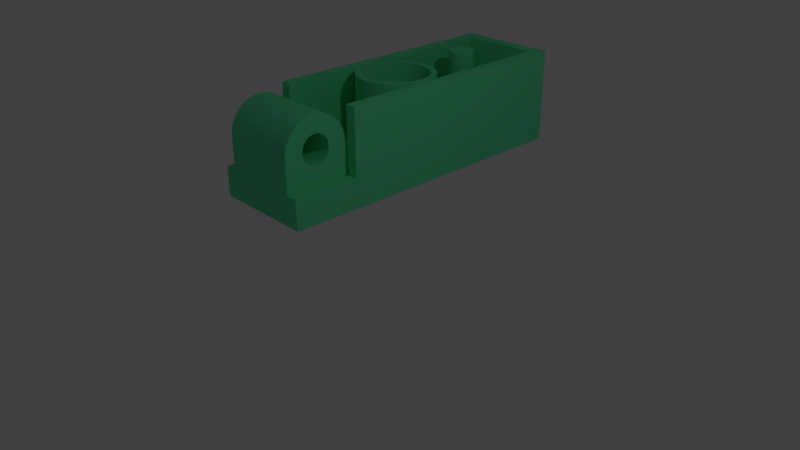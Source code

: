 # Source: knopka1.blend  (saved by Blender 2.78.0; exported with 4.5.12 LTS)
import bpy
from mathutils import Matrix  # noqa: F401  (used for matrix-valued properties, if any)

bpy.ops.wm.read_factory_settings(use_empty=True)
scene = bpy.context.scene
scene.name = 'Scene'

# ---- collections
col_collection_1 = bpy.data.collections.new('Collection 1'); scene.collection.children.link(col_collection_1)

# ---- materials (node trees are filled in below, after node groups)
mat_zel = bpy.data.materials.new('zel')
mat_zel.alpha_threshold = 0.0
mat_zel.use_transparent_shadow = False
mat_zel.diffuse_color = (0.1204, 0.8, 0.3845, 1.0)
mat_zel.roughness = 0.5

# ---- material node trees

# ---- world
world_world = bpy.data.worlds.new('World'); scene.world = world_world
world_world.color = (0.05088, 0.05088, 0.05088)
world_world.use_sun_shadow = False
world_world.sun_shadow_jitter_overblur = 0.0
world_world.cycles.sampling_method = 'MANUAL'

# ---- cameras
cam_camera = bpy.data.cameras.new('Camera')
cam_camera.clip_end = 100.0
cam_camera.lens = 35.0
cam_camera.sensor_width = 32.0
cam_camera.sensor_height = 18.0
cam_camera.ortho_scale = 7.314
cam_camera.dof.focus_distance = 0.0
cam_camera.dof.aperture_fstop = 128.0

# ---- lights
light_lamp = bpy.data.lights.new('Lamp', 'POINT')
light_lamp.transmission_factor = 0.0
light_lamp.cutoff_distance = 30.0
light_lamp.energy = 100.0
light_lamp.shadow_buffer_clip_start = 1.001
light_lamp.shadow_soft_size = 0.1
light_lamp.shadow_maximum_resolution = 0.006
light_lamp.use_absolute_resolution = True

# ---- meshes
me_plane_002 = bpy.data.meshes.new('Plane.002')
me_plane_002.from_pydata([(-0.98, -1.0, -1.012), (0.98, -1.0, -1.012), (-0.98, 1.0, 0.0), (0.98, 1.0, 0.0), (-0.98, -1.0, 0.4495), (0.98, -1.0, 0.4495), (-0.98, 1.0, 0.4495), (0.98, 1.0, 0.4495), (-0.98, 0.59, 0.0), (0.98, 0.5878, 0.0), (-0.98, 0.5914, -1.012), (0.98, 0.5903, -1.012), (0.0, 0.5985, 0.0), (0.7683, 0.5903, -1.012), (0.7683, 0.5878, 0.0), (0.0, 0.5985, 0.0), (-0.7683, 0.59, 0.0), (-0.7683, 0.5914, -1.012), (-0.7683, -0.9171, 0.0), (-0.7683, -0.9171, -1.012), (0.7683, -0.9182, -1.012), (-0.7683, -0.5484, 0.0), (0.7683, -0.5506, 0.0), (0.7683, -0.9193, 0.0), (5.96e-08, 0.2416, 0.0), (0.1473, 0.237, 0.0), (0.2889, 0.2232, 0.0), (0.4195, 0.2009, 0.0), (0.5339, 0.1708, 0.0), (0.6278, 0.1342, 0.0), (0.6976, 0.09246, 0.0), (0.7405, 0.04714, 0.0), (0.7551, 2.98e-07, 0.0), (0.7405, -0.04714, 0.0), (0.6976, -0.09246, 0.0), (0.6278, -0.1342, 0.0), (0.5339, -0.1708, 0.0), (0.4195, -0.2009, 0.0), (0.2889, -0.2232, 0.0), (0.1473, -0.237, 0.0), (-1.49e-08, -0.2416, 0.0), (-0.1473, -0.237, 0.0), (-0.2889, -0.2232, 0.0), (-0.4195, -0.2009, 0.0), (-0.5339, -0.1708, 0.0), (-0.6278, -0.1342, 0.0), (-0.6976, -0.09246, 0.0), (-0.7405, -0.04714, 0.0), (-0.7551, 2.98e-08, 0.0), (-0.7405, 0.04714, 0.0), (-0.6976, 0.09246, 0.0), (-0.6278, 0.1342, 0.0), (-0.5339, 0.1708, 0.0), (-0.4195, 0.2009, 0.0), (-0.2889, 0.2232, 0.0), (-0.1473, 0.237, 0.0), (0.0, 0.1684, 0.3887), (0.1027, 0.1652, 0.3887), (0.2014, 0.1556, 0.3887), (0.2924, 0.14, 0.3887), (0.3721, 0.1191, 0.3887), (0.4376, 0.09356, 0.3887), (0.4862, 0.06444, 0.3887), (0.5161, 0.03285, 0.3887), (0.5262, 1.602e-07, 0.3887), (0.5161, -0.03285, 0.3887), (0.4862, -0.06444, 0.3887), (0.4376, -0.09356, 0.3887), (0.3721, -0.1191, 0.3887), (0.2924, -0.14, 0.3887), (0.2014, -0.1556, 0.3887), (0.1027, -0.1652, 0.3887), (0.0, -0.1684, 0.3887), (-0.1027, -0.1652, 0.3887), (-0.2014, -0.1556, 0.3887), (-0.2924, -0.14, 0.3887), (-0.3721, -0.1191, 0.3887), (-0.4376, -0.09356, 0.3887), (-0.4862, -0.06444, 0.3887), (-0.5161, -0.03285, 0.3887), (-0.5262, 6.054e-09, 0.3887), (-0.5161, 0.03285, 0.3887), (-0.4862, 0.06444, 0.3887), (-0.4376, 0.09356, 0.3887), (-0.3721, 0.1191, 0.3887), (-0.2924, 0.14, 0.3887), (-0.2014, 0.1556, 0.3887), (-0.1027, 0.1652, 0.3887), (3.402e-07, 0.2416, -1.012), (0.1473, 0.237, -1.012), (0.2889, 0.2232, -1.012), (0.4195, 0.2009, -1.012), (0.5339, 0.1709, -1.012), (0.6278, 0.1342, -1.012), (0.6976, 0.09246, -1.012), (0.7405, 0.04714, -1.012), (0.7551, 7.494e-07, -1.012), (0.7405, -0.04714, -1.012), (0.6976, -0.09246, -1.012), (0.6278, -0.1342, -1.012), (0.5339, -0.1708, -1.012), (0.4195, -0.2009, -1.012), (0.2889, -0.2232, -1.012), (0.1473, -0.237, -1.012), (2.656e-07, -0.2416, -1.012), (-0.1473, -0.237, -1.012), (-0.2889, -0.2232, -1.012), (-0.4195, -0.2009, -1.012), (-0.5339, -0.1708, -1.012), (-0.6278, -0.1342, -1.012), (-0.6976, -0.09246, -1.012), (-0.7405, -0.04714, -1.012), (-0.7551, 4.811e-07, -1.012), (-0.7405, 0.04714, -1.012), (-0.6976, 0.09246, -1.012), (-0.6278, 0.1342, -1.012), (-0.5339, 0.1709, -1.012), (-0.4195, 0.2009, -1.012), (-0.2889, 0.2232, -1.012), (-0.1473, 0.237, -1.012), (3.35e-07, 0.2055, -1.012), (0.1253, 0.2015, -1.012), (0.2457, 0.1898, -1.012), (0.3567, 0.1708, -1.012), (0.454, 0.1453, -1.012), (0.5339, 0.1142, -1.012), (0.5932, 0.07863, -1.012), (0.6298, 0.04009, -1.012), (0.6421, 6.364e-07, -1.012), (0.6298, -0.04008, -1.012), (0.5932, -0.07863, -1.012), (0.5339, -0.1142, -1.012), (0.454, -0.1453, -1.012), (0.3567, -0.1708, -1.012), (0.2457, -0.1898, -1.012), (0.1253, -0.2015, -1.012), (3.35e-07, -0.2055, -1.012), (-0.1253, -0.2015, -1.012), (-0.2457, -0.1898, -1.012), (-0.3567, -0.1708, -1.012), (-0.454, -0.1453, -1.012), (-0.5339, -0.1142, -1.012), (-0.5932, -0.07863, -1.012), (-0.6298, -0.04009, -1.012), (-0.6421, 4.483e-07, -1.012), (-0.6298, 0.04009, -1.012), (-0.5932, 0.07863, -1.012), (-0.5339, 0.1142, -1.012), (-0.454, 0.1453, -1.012), (-0.3567, 0.1708, -1.012), (-0.2457, 0.1898, -1.012), (-0.1253, 0.2015, -1.012), (-0.5181, -0.5373, -9.537e-07), (-0.5042, -0.5155, -9.537e-07), (-0.4818, -0.4949, -9.537e-07), (-0.4515, -0.4756, -9.537e-07), (-0.4139, -0.4578, -9.537e-07), (-0.3697, -0.4417, -9.537e-07), (-0.3195, -0.4276, -9.537e-07), (-0.2639, -0.4155, -9.537e-07), (-0.2035, -0.4058, -9.537e-07), (-0.139, -0.3987, -9.537e-07), (-0.07093, -0.3942, 9.537e-07), (1.49e-08, -0.3927, -9.537e-07), (0.07093, -0.3942, -9.537e-07), (0.139, -0.3987, -9.537e-07), (0.2035, -0.4058, 6.676e-06), (0.2639, -0.4155, 6.676e-06), (0.3195, -0.4276, 6.676e-06), (0.3697, -0.4417, -9.537e-07), (0.4139, -0.4578, -9.537e-07), (0.4515, -0.4756, -9.537e-07), (0.4818, -0.4949, 9.537e-07), (0.5042, -0.5155, 9.537e-07), (0.5181, -0.5373, 9.537e-07), (0.5229, -0.56, 9.537e-07), (0.5181, -0.5827, -9.537e-07), (0.5042, -0.6045, -9.537e-07), (0.4818, -0.6251, 6.676e-06), (0.4515, -0.6444, -9.537e-07), (0.4139, -0.6622, -9.537e-07), (0.3697, -0.6783, 9.537e-07), (0.3195, -0.6924, -9.537e-07), (0.2639, -0.7045, -9.537e-07), (0.2035, -0.7142, -9.537e-07), (0.139, -0.7213, -9.537e-07), (0.07093, -0.7258, -9.537e-07), (0.0, -0.7273, -9.537e-07), (-0.07093, -0.7258, -9.537e-07), (-0.139, -0.7213, -9.537e-07), (-0.2035, -0.7142, -9.537e-07), (-0.2639, -0.7045, -9.537e-07), (-0.3195, -0.6924, -9.537e-07), (-0.3697, -0.6783, -9.537e-07), (-0.4139, -0.6622, -9.537e-07), (-0.4515, -0.6444, -9.537e-07), (-0.4818, -0.6251, -9.537e-07), (-0.5042, -0.6045, -9.537e-07), (-0.5181, -0.5827, -9.537e-07), (-0.5229, -0.56, -9.537e-07), (-0.2477, -0.5491, -1.087), (-0.2411, -0.5387, -1.087), (-0.2303, -0.5289, -1.087), (-0.2159, -0.5196, -1.087), (-0.1979, -0.5111, -1.087), (-0.1768, -0.5034, -1.087), (-0.1528, -0.4967, -1.087), (-0.1262, -0.4909, -1.087), (-0.09729, -0.4863, -1.087), (-0.06645, -0.4829, -1.087), (-0.03392, -0.4807, -1.087), (2.98e-08, -0.48, -1.087), (0.03392, -0.4807, -1.087), (0.06645, -0.4829, -1.087), (0.09729, -0.4863, -1.087), (0.1262, -0.4909, -1.087), (0.1528, -0.4967, -1.087), (0.1768, -0.5034, -1.087), (0.1979, -0.5111, -1.087), (0.2159, -0.5196, -1.087), (0.2303, -0.5289, -1.087), (0.2411, -0.5387, -1.087), (0.2477, -0.5491, -1.087), (0.25, -0.56, -1.087), (0.2477, -0.5709, -1.087), (0.2411, -0.5813, -1.087), (0.2303, -0.5911, -1.087), (0.2159, -0.6004, -1.087), (0.1979, -0.6089, -1.087), (0.1768, -0.6166, -1.087), (0.1528, -0.6233, -1.087), (0.1262, -0.6291, -1.087), (0.09729, -0.6337, -1.087), (0.06645, -0.6371, -1.087), (0.03392, -0.6393, -1.087), (2.98e-08, -0.64, -1.087), (-0.03392, -0.6393, -1.087), (-0.06645, -0.6371, -1.087), (-0.09729, -0.6337, -1.087), (-0.1262, -0.6291, -1.087), (-0.1528, -0.6233, -1.087), (-0.1768, -0.6166, -1.087), (-0.1979, -0.6089, -1.087), (-0.2159, -0.6004, -1.087), (-0.2303, -0.5911, -1.087), (-0.2411, -0.5813, -1.087), (-0.2477, -0.5709, -1.087), (-0.25, -0.56, -1.087), (-0.5181, -0.5373, -0.5), (-0.5042, -0.5155, -0.5), (-0.4818, -0.4949, -0.5), (-0.4515, -0.4756, -0.5), (-0.4139, -0.4578, -0.5), (-0.3697, -0.4417, -0.5), (-0.3195, -0.4276, -0.5), (-0.2639, -0.4155, -0.5), (-0.2035, -0.4058, -0.5), (-0.139, -0.3987, -0.5), (-0.07093, -0.3942, -0.5), (1.49e-08, -0.3927, -0.5), (0.07093, -0.3942, -0.5), (0.139, -0.3987, -0.5), (0.2035, -0.4058, -0.5), (0.2639, -0.4155, -0.5), (0.3195, -0.4276, -0.5), (0.3697, -0.4417, -0.5), (0.4139, -0.4578, -0.5), (0.4515, -0.4756, -0.5), (0.4818, -0.4949, -0.5), (0.5042, -0.5155, -0.5), (0.5181, -0.5373, -0.5), (0.5229, -0.56, -0.5), (0.5181, -0.5827, -0.5), (0.5042, -0.6045, -0.5), (0.4818, -0.6251, -0.5), (0.4515, -0.6444, -0.5), (0.4139, -0.6622, -0.5), (0.3697, -0.6783, -0.5), (0.3195, -0.6924, -0.5), (0.2639, -0.7045, -0.5), (0.2035, -0.7142, -0.5), (0.139, -0.7213, -0.5), (0.07093, -0.7258, -0.5), (0.0, -0.7273, -0.5), (-0.07093, -0.7258, -0.5), (-0.139, -0.7213, -0.5), (-0.2035, -0.7142, -0.5), (-0.2639, -0.7045, -0.5), (-0.3195, -0.6924, -0.5), (-0.3697, -0.6783, -0.5), (-0.4139, -0.6622, -0.5), (-0.4515, -0.6444, -0.5), (-0.4818, -0.6251, -0.5), (-0.5042, -0.6045, -0.5), (-0.5181, -0.5827, -0.5), (-0.5229, -0.56, -0.5), (-0.2477, -0.5491, -0.5), (-0.2411, -0.5387, -0.5), (-0.2303, -0.5289, -0.5), (-0.2159, -0.5196, -0.5), (-0.1979, -0.5111, -0.5), (-0.1768, -0.5034, -0.5), (-0.1528, -0.4967, -0.5), (-0.1262, -0.4909, -0.5), (-0.09729, -0.4863, -0.5), (-0.06645, -0.4829, -0.5), (-0.03392, -0.4807, -0.5), (2.98e-08, -0.48, -0.5), (0.03392, -0.4807, -0.5), (0.06645, -0.4829, -0.5), (0.09729, -0.4863, -0.5), (0.1262, -0.4909, -0.5), (0.1528, -0.4967, -0.5), (0.1768, -0.5034, -0.5), (0.1979, -0.5111, -0.5), (0.2159, -0.5196, -0.5), (0.2303, -0.5289, -0.5), (0.2411, -0.5387, -0.5), (0.2477, -0.5491, -0.5), (0.25, -0.56, -0.5), (0.2477, -0.5709, -0.5), (0.2411, -0.5813, -0.5), (0.2303, -0.5911, -0.5), (0.2159, -0.6004, -0.5), (0.1979, -0.6089, -0.5), (0.1768, -0.6166, -0.5), (0.1528, -0.6233, -0.5), (0.1262, -0.6291, -0.5), (0.09729, -0.6337, -0.5), (0.06645, -0.6371, -0.5), (0.03392, -0.6393, -0.5), (2.98e-08, -0.64, -0.5), (-0.03392, -0.6393, -0.5), (-0.06645, -0.6371, -0.5), (-0.09729, -0.6337, -0.5), (-0.1262, -0.6291, -0.5), (-0.1528, -0.6233, -0.5), (-0.1768, -0.6166, -0.5), (-0.1979, -0.6089, -0.5), (-0.2159, -0.6004, -0.5), (-0.2303, -0.5911, -0.5), (-0.2411, -0.5813, -0.5), (-0.2477, -0.5709, -0.5), (-0.25, -0.56, -0.5), (-0.8903, 0.9675, 0.5), (-0.8903, -0.9704, 0.5), (0.8903, -0.9704, 0.5), (0.8903, 0.9675, 0.5)], [(15, 12)], [(3, 7, 5, 1, 11, 9), (0, 4, 6, 2, 8, 10), (2, 6, 7, 3), (1, 5, 4, 0), (14, 22, 32, 31, 30, 29, 28, 27, 26, 25, 24, 55, 54, 53, 52, 51, 50, 49, 48, 21, 16), (6, 4, 345, 344), (17, 16, 21), (22, 13, 20, 23), (8, 16, 17, 10), (11, 13, 14, 9), (14, 13, 22), (3, 9, 14, 16, 8, 2), (23, 20, 19, 18), (19, 17, 21, 18), (10, 17, 19, 20, 13, 11, 1, 0), (53, 117, 116, 52), (112, 113, 114, 115, 116, 117, 118, 119, 88, 89, 90, 91, 92, 93, 94, 95, 96, 97, 128, 127, 126, 125, 124, 123, 122, 121, 120, 151, 150, 149, 148, 147, 146, 145, 144, 111), (76, 140, 141, 77), (80, 81, 82, 83, 84, 85, 86, 87, 56, 57, 58, 59, 60, 61, 62, 63, 64, 65, 66, 67, 68, 69, 70, 71, 72, 73, 74, 75, 76, 77, 78, 79), (97, 98, 99, 100, 101, 102, 103, 104, 105, 106, 107, 108, 109, 110, 111, 144, 143, 142, 141, 140, 139, 138, 137, 136, 135, 134, 133, 132, 131, 130, 129, 128), (27, 91, 90, 26), (77, 141, 142, 78), (54, 118, 117, 53), (28, 92, 91, 27), (78, 142, 143, 79), (55, 119, 118, 54), (29, 93, 92, 28), (79, 143, 144, 80), (24, 88, 119, 55), (30, 94, 93, 29), (80, 144, 145, 81), (31, 95, 94, 30), (81, 145, 146, 82), (32, 96, 95, 31), (82, 146, 147, 83), (56, 120, 121, 57), (33, 97, 96, 32), (83, 147, 148, 84), (57, 121, 122, 58), (34, 98, 97, 33), (84, 148, 149, 85), (58, 122, 123, 59), (35, 99, 98, 34), (85, 149, 150, 86), (59, 123, 124, 60), (36, 100, 99, 35), (86, 150, 151, 87), (60, 124, 125, 61), (37, 101, 100, 36), (87, 151, 120, 56), (61, 125, 126, 62), (38, 102, 101, 37), (62, 126, 127, 63), (39, 103, 102, 38), (63, 127, 128, 64), (40, 104, 103, 39), (64, 128, 129, 65), (41, 105, 104, 40), (65, 129, 130, 66), (42, 106, 105, 41), (66, 130, 131, 67), (43, 107, 106, 42), (67, 131, 132, 68), (44, 108, 107, 43), (68, 132, 133, 69), (45, 109, 108, 44), (69, 133, 134, 70), (46, 110, 109, 45), (70, 134, 135, 71), (47, 111, 110, 46), (71, 135, 136, 72), (48, 112, 111, 47), (72, 136, 137, 73), (49, 113, 112, 48), (73, 137, 138, 74), (50, 114, 113, 49), (74, 138, 139, 75), (51, 115, 114, 50), (25, 89, 88, 24), (75, 139, 140, 76), (52, 116, 115, 51), (26, 90, 89, 25), (22, 175, 174, 173, 172, 171, 170, 169, 168, 167, 166, 165, 164, 163, 162, 161, 160, 159, 158, 157, 156, 155, 154, 153, 152, 199, 21, 48, 47, 46, 45, 44, 43, 42, 41, 40, 39, 38, 37, 36, 35, 34, 33, 32), (221, 317, 318, 222), (176, 175, 22, 23, 18, 21, 199, 198, 197, 196, 195, 194, 193, 192, 191, 190, 189, 188, 187, 186, 185, 184, 183, 182, 181, 180, 179, 178, 177), (271, 272, 319, 318, 317, 316, 315, 314, 313, 312, 311, 310, 309, 308, 307, 306, 305, 304, 303, 302, 301, 300, 299, 298, 297, 296, 343, 294, 295, 248, 249, 250, 251, 252, 253, 254, 255, 256, 257, 258, 259, 260, 261, 262, 263, 264, 265, 266, 267, 268, 269, 270), (247, 343, 296, 200), (247, 200, 201, 202, 203, 204, 205, 206, 207, 208, 209, 210, 211, 212, 213, 214, 215, 216, 217, 218, 219, 220, 221, 222, 223, 224, 225, 226, 227, 228, 229, 230, 231, 232, 233, 234, 235, 236, 237, 238, 239, 240, 241, 242, 243, 244, 245, 246), (272, 273, 274, 275, 276, 277, 278, 279, 280, 281, 282, 283, 284, 285, 286, 287, 288, 289, 290, 291, 292, 293, 294, 343, 342, 341, 340, 339, 338, 337, 336, 335, 334, 333, 332, 331, 330, 329, 328, 327, 326, 325, 324, 323, 322, 321, 320, 319), (198, 294, 293, 197), (172, 268, 267, 171), (222, 318, 319, 223), (199, 295, 294, 198), (173, 269, 268, 172), (223, 319, 320, 224), (152, 248, 295, 199), (174, 270, 269, 173), (224, 320, 321, 225), (175, 271, 270, 174), (225, 321, 322, 226), (176, 272, 271, 175), (226, 322, 323, 227), (200, 296, 297, 201), (177, 273, 272, 176), (227, 323, 324, 228), (201, 297, 298, 202), (178, 274, 273, 177), (228, 324, 325, 229), (202, 298, 299, 203), (179, 275, 274, 178), (153, 249, 248, 152), (229, 325, 326, 230), (203, 299, 300, 204), (180, 276, 275, 179), (154, 250, 249, 153), (230, 326, 327, 231), (204, 300, 301, 205), (181, 277, 276, 180), (155, 251, 250, 154), (231, 327, 328, 232), (205, 301, 302, 206), (182, 278, 277, 181), (156, 252, 251, 155), (232, 328, 329, 233), (206, 302, 303, 207), (183, 279, 278, 182), (157, 253, 252, 156), (233, 329, 330, 234), (207, 303, 304, 208), (184, 280, 279, 183), (158, 254, 253, 157), (234, 330, 331, 235), (208, 304, 305, 209), (185, 281, 280, 184), (159, 255, 254, 158), (235, 331, 332, 236), (209, 305, 306, 210), (186, 282, 281, 185), (160, 256, 255, 159), (236, 332, 333, 237), (210, 306, 307, 211), (187, 283, 282, 186), (161, 257, 256, 160), (237, 333, 334, 238), (211, 307, 308, 212), (188, 284, 283, 187), (162, 258, 257, 161), (238, 334, 335, 239), (212, 308, 309, 213), (189, 285, 284, 188), (163, 259, 258, 162), (239, 335, 336, 240), (213, 309, 310, 214), (190, 286, 285, 189), (164, 260, 259, 163), (240, 336, 337, 241), (214, 310, 311, 215), (191, 287, 286, 190), (165, 261, 260, 164), (241, 337, 338, 242), (215, 311, 312, 216), (192, 288, 287, 191), (166, 262, 261, 165), (242, 338, 339, 243), (216, 312, 313, 217), (193, 289, 288, 192), (167, 263, 262, 166), (243, 339, 340, 244), (217, 313, 314, 218), (194, 290, 289, 193), (168, 264, 263, 167), (244, 340, 341, 245), (218, 314, 315, 219), (195, 291, 290, 194), (169, 265, 264, 168), (245, 341, 342, 246), (219, 315, 316, 220), (196, 292, 291, 195), (170, 266, 265, 169), (246, 342, 343, 247), (220, 316, 317, 221), (197, 293, 292, 196), (171, 267, 266, 170), (344, 345, 346, 347), (7, 6, 344, 347), (4, 5, 346, 345), (5, 7, 347, 346)])
me_plane_002.materials.append(mat_zel)
me_plane_002.use_remesh_preserve_volume = False
me_plane_002.use_remesh_preserve_attributes = False
me_plane_002.use_mirror_vertex_groups = False
me_plane_002.update()
me_plane_011 = bpy.data.meshes.new('Plane.011')
me_plane_011.from_pydata([(-1.0, -1.0, -0.5799), (-1.0, 1.0, -0.5799), (-1.0, -1.951e-06, 0.4201), (-1.0, -1.0, -0.07993), (-1.0, 1.0, -0.07993), (-1.0, -0.9808, 0.01761), (-1.0, -0.9239, 0.1114), (-1.0, -0.8315, 0.1979), (-1.0, -0.7071, 0.2736), (-1.0, -0.5556, 0.3358), (-1.0, -0.3827, 0.382), (-1.0, -0.1951, 0.4105), (-1.0, 0.1951, 0.4105), (-1.0, 0.3827, 0.382), (-1.0, 0.5556, 0.3358), (-1.0, 0.7071, 0.2736), (-1.0, 0.8315, 0.1979), (-1.0, 0.9239, 0.1114), (-1.0, 0.9808, 0.01761), (-1.0, 0.44, -0.06993), (-1.0, 0.4315, -0.1129), (-1.0, 0.4065, -0.1541), (-1.0, 0.3658, -0.1922), (-1.0, 0.3111, -0.2255), (-1.0, 0.2445, -0.2529), (-1.0, 0.1684, -0.2732), (-1.0, 0.08584, -0.2857), (-1.0, 3.779e-07, -0.2899), (-1.0, -0.08584, -0.2857), (-1.0, -0.1684, -0.2732), (-1.0, -0.2445, -0.2529), (-1.0, -0.3111, -0.2255), (-1.0, -0.3658, -0.1922), (-1.0, -0.4065, -0.1541), (-1.0, -0.4315, -0.1129), (-1.0, -0.44, -0.06993), (-1.0, -0.4315, -0.02701), (-1.0, -0.4065, 0.01426), (-1.0, -0.3658, 0.05229), (-1.0, -0.3111, 0.08563), (-1.0, -0.2445, 0.113), (-1.0, -0.1684, 0.1333), (-1.0, -0.08584, 0.1458), (-1.0, -4.831e-08, 0.1501), (-1.0, 0.08584, 0.1458), (-1.0, 0.1684, 0.1333), (-1.0, 0.2445, 0.113), (-1.0, 0.3111, 0.08563), (-1.0, 0.3658, 0.05229), (-1.0, 0.4065, 0.01426), (-1.0, 0.4315, -0.02701), (4.973, -1.0, -0.5799), (4.973, 1.0, -0.5799), (4.973, -1.0, -0.07993), (4.973, 1.0, -0.07993), (4.973, -0.9808, 0.01761), (4.973, -0.9239, 0.1114), (4.973, -0.8315, 0.1979), (4.973, -0.7071, 0.2736), (4.973, -0.5556, 0.3358), (4.973, -0.3827, 0.382), (4.973, -0.1951, 0.4105), (4.973, -1.951e-06, 0.4201), (4.973, 0.1951, 0.4105), (4.973, 0.3827, 0.382), (4.973, 0.5556, 0.3358), (4.973, 0.7071, 0.2736), (4.973, 0.8315, 0.1979), (4.973, 0.9239, 0.1114), (4.973, 0.9808, 0.01761), (4.973, 0.44, -0.06993), (4.973, 0.4315, -0.1129), (4.973, 0.4065, -0.1541), (4.973, 0.3658, -0.1922), (4.973, 0.3111, -0.2255), (4.973, 0.2445, -0.2529), (4.973, 0.1684, -0.2732), (4.973, 0.08584, -0.2857), (4.973, 3.779e-07, -0.2899), (4.973, -0.08584, -0.2857), (4.973, -0.1684, -0.2732), (4.973, -0.2445, -0.2529), (4.973, -0.3111, -0.2255), (4.973, -0.3658, -0.1922), (4.973, -0.4065, -0.1541), (4.973, -0.4315, -0.1129), (4.973, -0.44, -0.06993), (4.973, -0.4315, -0.02701), (4.973, -0.4065, 0.01426), (4.973, -0.3658, 0.05229), (4.973, -0.3111, 0.08563), (4.973, -0.2445, 0.113), (4.973, -0.1684, 0.1333), (4.973, -0.08584, 0.1458), (4.973, -4.831e-08, 0.1501), (4.973, 0.08584, 0.1458), (4.973, 0.1684, 0.1333), (4.973, 0.2445, 0.113), (4.973, 0.3111, 0.08563), (4.973, 0.3658, 0.05229), (4.973, 0.4065, 0.01426), (4.973, 0.4315, -0.02701)], [], [(1, 0, 3, 5, 35, 34, 33, 32, 31, 30, 29, 28, 27, 26, 25, 24, 23, 22, 21, 20, 19, 4), (4, 19, 50, 49, 48, 47, 46, 45, 44, 43, 42, 41, 40, 39, 38, 37, 36, 35, 5, 6, 7, 8, 9, 10, 11, 2, 12, 13, 14, 15, 16, 17, 18), (52, 54, 70, 71, 72, 73, 74, 75, 76, 77, 78, 79, 80, 81, 82, 83, 84, 85, 86, 55, 53, 51), (54, 69, 68, 67, 66, 65, 64, 63, 62, 61, 60, 59, 58, 57, 56, 55, 86, 87, 88, 89, 90, 91, 92, 93, 94, 95, 96, 97, 98, 99, 100, 101, 70), (28, 79, 78, 27), (0, 51, 53, 3), (29, 80, 79, 28), (4, 54, 52, 1), (30, 81, 80, 29), (3, 53, 55, 5), (31, 82, 81, 30), (5, 55, 56, 6), (32, 83, 82, 31), (6, 56, 57, 7), (33, 84, 83, 32), (7, 57, 58, 8), (34, 85, 84, 33), (8, 58, 59, 9), (35, 86, 85, 34), (9, 59, 60, 10), (36, 87, 86, 35), (10, 60, 61, 11), (37, 88, 87, 36), (11, 61, 62, 2), (38, 89, 88, 37), (2, 62, 63, 12), (39, 90, 89, 38), (12, 63, 64, 13), (40, 91, 90, 39), (13, 64, 65, 14), (41, 92, 91, 40), (14, 65, 66, 15), (42, 93, 92, 41), (15, 66, 67, 16), (43, 94, 93, 42), (16, 67, 68, 17), (44, 95, 94, 43), (17, 68, 69, 18), (45, 96, 95, 44), (18, 69, 54, 4), (46, 97, 96, 45), (20, 71, 70, 19), (47, 98, 97, 46), (21, 72, 71, 20), (48, 99, 98, 47), (22, 73, 72, 21), (49, 100, 99, 48), (23, 74, 73, 22), (50, 101, 100, 49), (24, 75, 74, 23), (19, 70, 101, 50), (25, 76, 75, 24), (26, 77, 76, 25), (27, 78, 77, 26), (1, 52, 51, 0)])
me_plane_011.materials.append(mat_zel)
me_plane_011.use_remesh_preserve_volume = False
me_plane_011.use_remesh_preserve_attributes = False
me_plane_011.use_mirror_vertex_groups = False
me_plane_011.update()

# ---- objects
ob_lamp = bpy.data.objects.new('Lamp', light_lamp)
ob_camera = bpy.data.objects.new('Camera', cam_camera)
ob_plane_002 = bpy.data.objects.new('Plane.002', me_plane_002)
ob_plane_010 = bpy.data.objects.new('Plane.010', me_plane_011)

# ---- transforms, parenting, visibility, modifiers, constraints
ob_lamp.location = (4.076, 1.005, 5.904)
ob_lamp.rotation_euler = (0.6503, 0.05522, 1.866)
ob_lamp.lock_rotations_4d = False
ob_lamp.empty_display_type = 'ARROWS'
ob_lamp.color = (0.0, 0.0, 0.0, 0.0)
ob_lamp.lineart.crease_threshold = 0.0
ob_camera.location = (7.481, -6.508, 5.344)
ob_camera.rotation_euler = (1.109, 0.0, 0.8149)
ob_camera.lock_rotations_4d = False
ob_camera.empty_display_type = 'ARROWS'
ob_camera.color = (0.0, 0.0, 0.0, 0.0)
ob_camera.display_type = 'WIRE'
ob_camera.lineart.crease_threshold = 0.0
ob_plane_002.location = (-1.63, 2.0, 0.6295)
ob_plane_002.rotation_euler = (3.142, -0.0, 0.0)
ob_plane_002.scale = (0.8, 2.5, 1.0)
ob_plane_002.lineart.crease_threshold = 0.0
ob_plane_010.location = (-2.02, 0.0, 1.212)
ob_plane_010.rotation_euler = (6.283, -0.0, 0.0)
ob_plane_010.scale = (0.2, 0.5, 1.0)
ob_plane_010.lineart.crease_threshold = 0.0

# ---- collection membership
col_collection_1.objects.link(ob_lamp)
col_collection_1.objects.link(ob_camera)
col_collection_1.objects.link(ob_plane_002)
col_collection_1.objects.link(ob_plane_010)

# ---- scene / render settings (as saved in the file)
scene.camera = ob_camera
scene.frame_start = 1; scene.frame_end = 250; scene.frame_set(1)
scene.render.engine = 'BLENDER_EEVEE_NEXT'
scene.render.resolution_percentage = 50
scene.render.dither_intensity = 0.0
scene.cycles.use_denoising = False
scene.cycles.samples = 128
scene.cycles.sampling_pattern = 'TABULATED_SOBOL'
scene.cycles.light_sampling_threshold = 0.0
scene.cycles.use_adaptive_sampling = False
scene.cycles.use_light_tree = False
scene.cycles.blur_glossy = 0.0
scene.cycles.sample_clamp_indirect = 0.0
scene.view_settings.view_transform = 'Standard'
bpy.context.view_layer.update()

